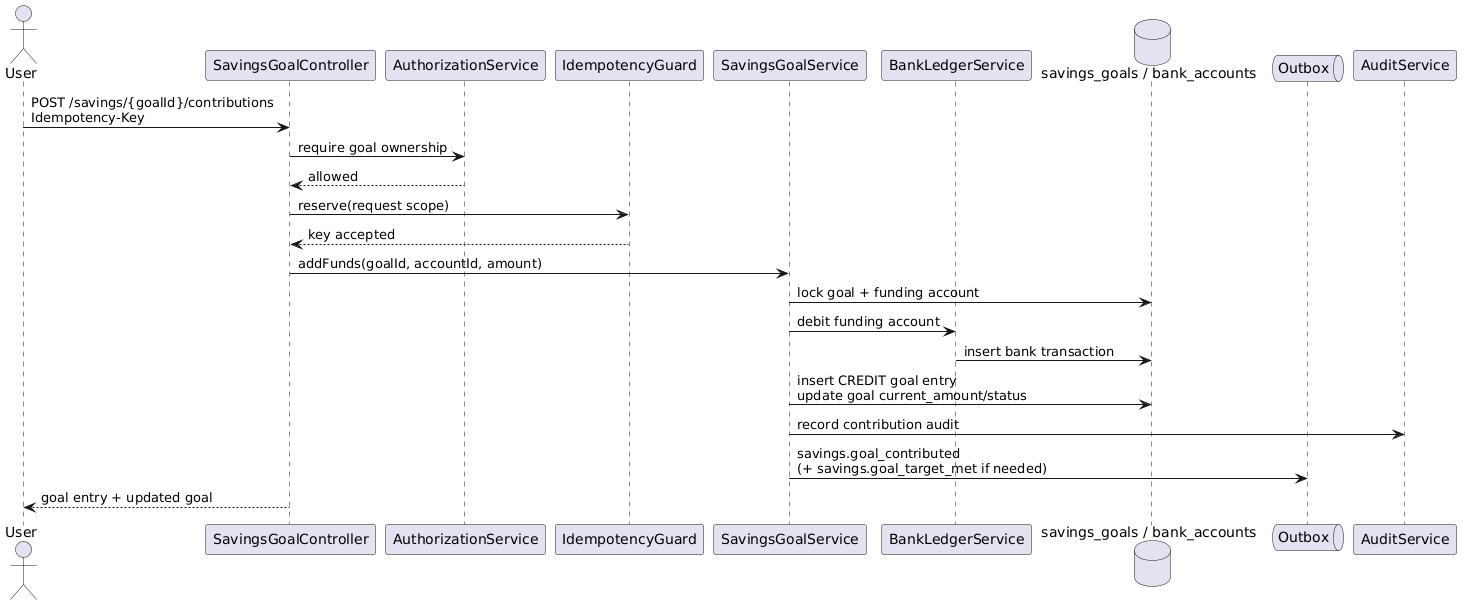

The diagram above was rendered by PlantUML. Its source (embedded in the PNG):
@startuml
actor User
participant SavingsGoalController
participant AuthorizationService
participant IdempotencyGuard
participant SavingsGoalService
participant BankLedgerService
database "savings_goals / bank_accounts" as db
queue Outbox
participant AuditService

User -> SavingsGoalController : POST /savings/{goalId}/contributions\nIdempotency-Key
SavingsGoalController -> AuthorizationService : require goal ownership
AuthorizationService --> SavingsGoalController : allowed
SavingsGoalController -> IdempotencyGuard : reserve(request scope)
IdempotencyGuard --> SavingsGoalController : key accepted
SavingsGoalController -> SavingsGoalService : addFunds(goalId, accountId, amount)
SavingsGoalService -> db : lock goal + funding account
SavingsGoalService -> BankLedgerService : debit funding account
BankLedgerService -> db : insert bank transaction
SavingsGoalService -> db : insert CREDIT goal entry\nupdate goal current_amount/status
SavingsGoalService -> AuditService : record contribution audit
SavingsGoalService -> Outbox : savings.goal_contributed\n(+ savings.goal_target_met if needed)
SavingsGoalController --> User : goal entry + updated goal
@enduml